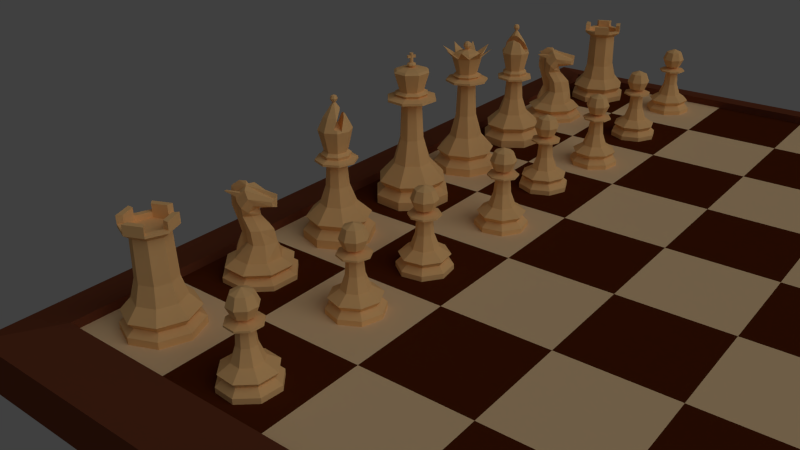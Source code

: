 # Source: chess-scene.blend  (saved by Blender 2.76.0; exported with 4.5.12 LTS)
import bpy
from mathutils import Matrix  # noqa: F401  (used for matrix-valued properties, if any)

bpy.ops.wm.read_factory_settings(use_empty=True)
scene = bpy.context.scene
scene.name = 'Scene'

# ---- collections
col_collection_1 = bpy.data.collections.new('Collection 1'); scene.collection.children.link(col_collection_1)

# ---- materials (node trees are filled in below, after node groups)
mat_white_chess_pieces = bpy.data.materials.new('White chess pieces')
mat_white_chess_pieces.alpha_threshold = 0.0
mat_white_chess_pieces.use_transparent_shadow = False
mat_white_chess_pieces.diffuse_color = (1.0, 0.6012, 0.2525, 1.0)
mat_white_chess_pieces.roughness = 0.5
mat_beige_square = bpy.data.materials.new('Beige square')
mat_beige_square.alpha_threshold = 0.0
mat_beige_square.use_transparent_shadow = False
mat_beige_square.diffuse_color = (0.956, 0.6724, 0.3763, 1.0)
mat_beige_square.roughness = 0.5
mat_beige_square.specular_intensity = 0.2
mat_beige_square.line_color = (0.0, 0.0, 0.0, 1.0)
mat_seal_brown_square = bpy.data.materials.new('Seal brown square')
mat_seal_brown_square.alpha_threshold = 0.0
mat_seal_brown_square.use_transparent_shadow = False
mat_seal_brown_square.preview_render_type = 'CUBE'
mat_seal_brown_square.diffuse_color = (0.0999, 0.01938, 0.003347, 1.0)
mat_seal_brown_square.roughness = 0.5
mat_seal_brown_square.specular_intensity = 0.0
mat_brazilian_rosewood = bpy.data.materials.new('Brazilian rosewood')
mat_brazilian_rosewood.alpha_threshold = 0.0
mat_brazilian_rosewood.use_transparent_shadow = False
mat_brazilian_rosewood.diffuse_color = (0.1789, 0.05019, 0.02325, 1.0)
mat_brazilian_rosewood.roughness = 0.5
mat_brazilian_rosewood.specular_intensity = 0.0

# ---- material node trees

# ---- world
world_world = bpy.data.worlds.new('World'); scene.world = world_world
world_world.color = (0.05088, 0.05088, 0.05088)
world_world.use_sun_shadow = False
world_world.sun_shadow_jitter_overblur = 0.0
world_world.cycles.sampling_method = 'MANUAL'
world_world.cycles.sample_map_resolution = 256

# ---- cameras
cam_camera = bpy.data.cameras.new('Camera')
cam_camera.clip_end = 100.0
cam_camera.lens = 35.0
cam_camera.sensor_width = 32.0
cam_camera.sensor_height = 18.0
cam_camera.ortho_scale = 7.314
cam_camera.dof.focus_distance = 0.0
cam_camera.dof.aperture_fstop = 128.0

# ---- lights
light_sun = bpy.data.lights.new('Sun', 'SUN')
light_sun.transmission_factor = 0.0
light_sun.angle = 1.081
light_sun.energy = 0.5
light_sun.shadow_buffer_clip_start = 0.5
light_sun.shadow_soft_size = 0.6
light_sun.shadow_cascade_max_distance = 1000.0
light_sun.cycles.use_multiple_importance_sampling = False
light_hemi = bpy.data.lights.new('Hemi', 'SUN')
light_hemi.transmission_factor = 0.0
light_hemi.angle = 1.081
light_hemi.energy = 0.05
light_hemi.shadow_buffer_clip_start = 0.5
light_hemi.shadow_soft_size = 0.6
light_hemi.shadow_cascade_max_distance = 1000.0
light_hemi.cycles.use_multiple_importance_sampling = False

# ---- meshes
me_rook = bpy.data.meshes.new('Rook')
me_rook.from_pydata([(0.0, 1.5, 0.0), (-4.161e-08, 0.9791, 1.234), (1.061, 1.061, 0.0), (0.6923, 0.6923, 1.234), (1.5, -6.557e-08, 0.0), (0.9791, -4.492e-08, 1.234), (1.061, -1.061, 0.0), (0.6923, -0.6923, 1.234), (-1.311e-07, -1.5, 0.0), (-1.272e-07, -0.9791, 1.234), (-1.061, -1.061, 0.0), (-0.6923, -0.6923, 1.234), (-1.5, 1.789e-08, 0.0), (-0.9791, 9.55e-09, 1.234), (-1.061, 1.061, 0.0), (-0.6923, 0.6923, 1.234), (0.0, 1.5, 0.2811), (-1.767e-08, 1.197, 0.4869), (-4.852e-09, 1.412, 0.7591), (0.9983, 0.9983, 0.7591), (0.8462, 0.8462, 0.4869), (1.061, 1.061, 0.2811), (1.412, -6.245e-08, 0.7591), (1.197, -5.305e-08, 0.4869), (1.5, -6.557e-08, 0.2811), (0.9983, -0.9983, 0.7591), (0.8462, -0.8462, 0.4869), (1.061, -1.061, 0.2811), (-1.283e-07, -1.412, 0.7591), (-1.223e-07, -1.197, 0.4869), (-1.311e-07, -1.5, 0.2811), (-0.9983, -0.9983, 0.7591), (-0.8462, -0.8462, 0.4869), (-1.061, -1.061, 0.2811), (-1.412, 1.61e-08, 0.7591), (-1.197, 1.353e-08, 0.4869), (-1.5, 1.789e-08, 0.2811), (-0.9983, 0.9983, 0.7591), (-0.8462, 0.8462, 0.4869), (-1.061, 1.061, 0.2811), (-4.725e-08, 0.7192, 3.639), (0.5086, 0.5086, 3.639), (0.7192, -3.365e-08, 3.639), (0.5086, -0.5086, 3.639), (-1.101e-07, -0.7192, 3.639), (-0.5086, -0.5086, 3.639), (-0.7192, 6.366e-09, 3.639), (-0.5086, 0.5086, 3.639), (-3.896e-08, 1.02, 3.865), (0.7216, 0.7216, 3.865), (1.02, -4.774e-08, 3.865), (0.7216, -0.7216, 3.865), (-1.282e-07, -1.02, 3.865), (-0.7216, -0.7216, 3.865), (-1.02, 9.033e-09, 3.865), (-0.7216, 0.7216, 3.865), (-3.148e-08, 0.7887, 3.969), (0.5577, 0.5577, 3.969), (0.7887, -4.4e-08, 3.969), (0.5577, -0.5577, 3.969), (-1.132e-07, -0.7887, 3.969), (-0.5577, -0.5577, 3.969), (-0.7887, 9.033e-09, 3.969), (-0.5577, 0.5577, 3.969), (0.7216, 0.7216, 3.969), (-3.896e-08, 1.02, 3.969), (1.02, -4.774e-08, 3.969), (0.7216, -0.7216, 3.969), (-1.282e-07, -1.02, 3.969), (-0.7216, -0.7216, 3.969), (-1.02, 9.033e-09, 3.969), (-0.7216, 0.7216, 3.969), (1.02, -4.774e-08, 4.279), (0.7216, 0.7216, 4.279), (-1.282e-07, -1.02, 4.279), (0.7216, -0.7216, 4.279), (-1.02, 9.033e-09, 4.279), (-0.7216, -0.7216, 4.279), (-3.896e-08, 1.02, 4.279), (-0.7216, 0.7216, 4.279), (0.7887, -4.4e-08, 4.279), (0.5577, 0.5577, 4.279), (-1.132e-07, -0.7887, 4.279), (0.5577, -0.5577, 4.279), (-0.7887, 9.033e-09, 4.279), (-0.5577, -0.5577, 4.279), (-3.148e-08, 0.7887, 4.279), (-0.5577, 0.5577, 4.279), (0.5577, 0.5577, 3.757), (-3.148e-08, 0.7887, 3.757), (0.7887, -4.4e-08, 3.757), (0.5577, -0.5577, 3.757), (-1.132e-07, -0.7887, 3.757), (-0.5577, -0.5577, 3.757), (-0.7887, 9.033e-09, 3.757), (-0.5577, 0.5577, 3.757), (0.5447, 0.5447, 1.962), (0.7703, -3.535e-08, 1.962), (-1.098e-07, -0.7703, 1.962), (-0.5447, -0.5447, 1.962), (-0.5447, 0.5447, 1.962), (-4.244e-08, 0.7703, 1.962), (0.5447, -0.5447, 1.962), (-0.7703, 7.5e-09, 1.962)], [], [(18, 1, 3, 19), (19, 3, 5, 22), (22, 5, 7, 25), (25, 7, 9, 28), (28, 9, 11, 31), (31, 11, 13, 34), (37, 15, 1, 18), (34, 13, 15, 37), (0, 2, 4, 6, 8, 10, 12, 14), (12, 36, 39, 14), (36, 35, 38, 39), (35, 34, 37, 38), (14, 39, 16, 0), (39, 38, 17, 16), (38, 37, 18, 17), (10, 33, 36, 12), (33, 32, 35, 36), (32, 31, 34, 35), (8, 30, 33, 10), (30, 29, 32, 33), (29, 28, 31, 32), (6, 27, 30, 8), (27, 26, 29, 30), (26, 25, 28, 29), (4, 24, 27, 6), (24, 23, 26, 27), (23, 22, 25, 26), (2, 21, 24, 4), (21, 20, 23, 24), (20, 19, 22, 23), (0, 16, 21, 2), (16, 17, 20, 21), (17, 18, 19, 20), (97, 96, 41, 42), (99, 98, 44, 45), (101, 100, 47, 40), (96, 101, 40, 41), (102, 97, 42, 43), (103, 99, 45, 46), (98, 102, 43, 44), (100, 103, 46, 47), (47, 46, 54, 55), (45, 44, 52, 53), (43, 42, 50, 51), (41, 40, 48, 49), (40, 47, 55, 48), (46, 45, 53, 54), (44, 43, 51, 52), (42, 41, 49, 50), (54, 53, 69, 70), (52, 51, 67, 68), (50, 49, 64, 66), (55, 54, 70, 71), (53, 52, 68, 69), (51, 50, 66, 67), (49, 48, 65, 64), (48, 55, 71, 65), (61, 60, 92, 93), (56, 57, 64, 65), (68, 67, 75, 74), (58, 59, 67, 66), (64, 57, 81, 73), (60, 61, 69, 68), (57, 58, 80, 81), (62, 63, 71, 70), (56, 65, 78, 86), (81, 80, 72, 73), (83, 82, 74, 75), (85, 84, 76, 77), (87, 86, 78, 79), (58, 66, 72, 80), (59, 60, 82, 83), (67, 59, 83, 75), (70, 69, 77, 76), (60, 68, 74, 82), (61, 62, 84, 85), (69, 61, 85, 77), (65, 71, 79, 78), (62, 70, 76, 84), (63, 56, 86, 87), (66, 64, 73, 72), (71, 63, 87, 79), (88, 89, 95, 94, 93, 92, 91, 90), (59, 58, 90, 91), (57, 56, 89, 88), (56, 63, 95, 89), (62, 61, 93, 94), (60, 59, 91, 92), (58, 57, 88, 90), (63, 62, 94, 95), (15, 13, 103, 100), (9, 7, 102, 98), (13, 11, 99, 103), (7, 5, 97, 102), (3, 1, 101, 96), (1, 15, 100, 101), (11, 9, 98, 99), (5, 3, 96, 97)])
me_rook.materials.append(mat_white_chess_pieces)
me_rook.use_remesh_preserve_volume = False
me_rook.use_remesh_preserve_attributes = False
me_rook.use_mirror_vertex_groups = False
me_rook.update()
me_knight = bpy.data.meshes.new('Knight')
me_knight.from_pydata([(0.03667, -0.2317, 3.427), (0.3525, -0.3625, 3.427), (0.5758, -0.2317, 3.427), (1.061, -1.061, 0.0), (0.692, -0.6631, 1.183), (-1.311e-07, -1.5, 0.0), (0.02897, -0.9377, 1.183), (-1.061, -1.061, 0.0), (-0.6341, -0.6631, 1.183), (0.2641, -0.3795, 2.747), (0.006666, -0.5197, 2.747), (-0.3318, -0.3795, 2.747), (-0.4821, -0.3986, 1.999), (0.9759, -0.9759, 0.8336), (0.8197, -0.8197, 0.5288), (1.061, -1.061, 0.2811), (-1.281e-07, -1.38, 0.8336), (-1.217e-07, -1.159, 0.5288), (-1.311e-07, -1.5, 0.2811), (-0.9759, -0.9759, 0.8336), (-0.8197, -0.8197, 0.5288), (-1.061, -1.061, 0.2811), (-0.0835, -0.5637, 1.999), (0.2318, -0.3986, 1.999), (0.06939, -0.413, 3.713), (0.2767, -0.5427, 3.988), (0.5117, -0.413, 4.264), (-0.1366, -0.3868, 4.107), (-0.007668, -0.4921, 4.512), (0.1574, -0.3868, 4.917), (-0.8074, -0.1698, 4.068), (-0.7966, -0.1778, 4.309), (-0.8837, -0.08689, 4.426), (0.6725, -0.08747, 4.353), (0.9085, -0.1404, 1.183), (0.6714, -0.04907, 3.427), (0.3373, -0.08443, 1.999), (0.3746, -0.08039, 2.747), (0.2514, -0.08192, 5.002), (0.3586, -0.4008, 4.742), (0.9257, -0.3599, 4.772), (0.9257, -0.3272, 4.772), (0.408, -0.2899, 4.745), (1.007, -0.3778, 4.721), (1.007, -0.3093, 4.721), (0.5339, -0.4089, 4.526), (0.6294, -0.2122, 4.565), (-0.219, 2.674e-09, 3.427), (0.03667, 0.2317, 3.427), (0.3525, 0.3625, 3.427), (0.5758, 0.2317, 3.427), (1.5, 0.0, 0.0), (0.9667, 2.81e-10, 1.183), (1.061, 1.061, 0.0), (0.692, 0.6631, 1.183), (-1.311e-07, 1.5, 0.0), (0.02897, 0.9377, 1.183), (-1.061, 1.061, 0.0), (-0.6341, 0.6631, 1.183), (-1.5, 0.0, 0.0), (-0.9087, 2.81e-10, 1.183), (0.2641, 0.3795, 2.747), (0.006666, 0.5197, 2.747), (-0.3318, 0.3795, 2.747), (-0.7044, -8.692e-10, 2.747), (-0.8194, -8.692e-10, 1.999), (-0.4821, 0.3986, 1.999), (1.38, 0.0, 0.8336), (1.159, 0.0, 0.5288), (1.5, 0.0, 0.2811), (0.9759, 0.9759, 0.8336), (0.8197, 0.8197, 0.5288), (1.061, 1.061, 0.2811), (-1.281e-07, 1.38, 0.8336), (-1.217e-07, 1.159, 0.5288), (-1.311e-07, 1.5, 0.2811), (-0.9759, 0.9759, 0.8336), (-0.8197, 0.8197, 0.5288), (-1.061, 1.061, 0.2811), (-1.38, 0.0, 0.8336), (-1.159, 0.0, 0.5288), (-1.5, 0.0, 0.2811), (-0.0835, 0.5637, 1.999), (0.2318, 0.3986, 1.999), (-0.1654, 2.718e-09, 3.599), (0.06939, 0.413, 3.713), (0.2767, 0.5427, 3.988), (0.5117, 0.413, 4.264), (-0.1207, 6.703e-09, 3.793), (-0.1366, 0.3868, 4.107), (-0.007668, 0.4921, 4.512), (0.1574, 0.3868, 4.917), (0.1667, 2.81e-10, 5.025), (-0.8971, 2.81e-10, 3.98), (-0.8074, 0.1698, 4.068), (-0.7966, 0.1778, 4.309), (-0.8837, 0.08689, 4.426), (-0.9486, 2.81e-10, 4.683), (0.271, 2.81e-10, 5.204), (0.5629, 2.81e-10, 5.18), (0.9036, 2.81e-10, 4.834), (0.9484, 2.81e-10, 4.516), (0.9715, 2.81e-10, 3.786), (0.7809, 2.81e-10, 2.984), (0.6539, 2.81e-10, 2.334), (0.8328, 2.81e-10, 1.79), (0.9369, 2.81e-10, 1.445), (0.6725, 0.08747, 4.353), (0.9085, 0.1404, 1.183), (0.6714, 0.04907, 3.427), (0.3373, 0.08443, 1.999), (0.3746, 0.08039, 2.747), (0.2514, 0.08192, 5.002), (0.3586, 0.4008, 4.742), (0.9257, 0.3599, 4.772), (0.9257, 0.3272, 4.772), (0.408, 0.2899, 4.745), (1.007, 0.3778, 4.721), (1.007, 0.3093, 4.721), (0.5339, 0.4089, 4.526), (0.6294, 0.2122, 4.565)], [], [(65, 60, 8), (12, 65, 8), (115, 116, 118), (26, 25, 1), (13, 4, 6, 16), (16, 6, 8, 19), (19, 8, 60, 79), (84, 47, 24), (23, 4, 36), (25, 24, 1), (11, 10, 1, 0), (88, 84, 24), (8, 6, 22, 12), (7, 21, 81, 59), (21, 20, 80, 81), (20, 19, 79, 80), (5, 18, 21, 7), (18, 17, 20, 21), (17, 16, 19, 20), (3, 15, 18, 5), (15, 14, 17, 18), (14, 13, 16, 17), (69, 68, 14, 15), (52, 34, 67), (2, 1, 9), (4, 22, 6), (24, 27, 88), (12, 22, 10, 11), (27, 28, 30), (30, 93, 88), (10, 9, 1), (92, 97, 38), (29, 32, 28), (88, 27, 30), (31, 30, 28), (97, 32, 38), (38, 32, 29), (9, 22, 23), (13, 14, 68, 67), (37, 35, 9), (9, 10, 22), (35, 2, 9), (92, 38, 98), (98, 38, 99), (100, 99, 38), (33, 100, 38), (100, 33, 101), (102, 101, 33), (35, 102, 33), (102, 35, 37), (102, 37, 103), (104, 103, 37), (36, 104, 37), (104, 36, 34), (104, 34, 105), (106, 105, 34), (106, 34, 52), (39, 40, 41, 42), (43, 40, 39), (43, 44, 41, 40), (44, 42, 41), (42, 38, 39), (46, 44, 43, 45), (42, 44, 46), (45, 43, 39), (70, 54, 108, 67), (70, 73, 56, 54), (73, 76, 58, 56), (76, 79, 60, 58), (85, 47, 84), (85, 90, 86), (63, 48, 49, 62), (84, 88, 85), (58, 66, 82, 56), (57, 59, 81, 78), (78, 81, 80, 77), (77, 80, 79, 76), (55, 57, 78, 75), (75, 78, 77, 74), (74, 77, 76, 73), (53, 55, 75, 72), (72, 75, 74, 71), (71, 74, 73, 70), (69, 15, 3, 51), (4, 13, 67, 34), (67, 68, 71, 70), (61, 50, 109), (111, 61, 109), (89, 85, 88), (66, 63, 62, 82), (90, 85, 89), (88, 94, 89), (48, 85, 49), (92, 112, 97), (91, 90, 96), (94, 88, 93), (95, 90, 94), (97, 112, 96), (112, 91, 96), (29, 39, 38), (110, 61, 111), (69, 72, 71, 68), (72, 69, 51, 53), (83, 61, 110), (54, 83, 110), (108, 52, 67), (108, 54, 110), (92, 98, 112), (98, 99, 112), (100, 112, 99), (107, 112, 100), (100, 101, 107), (102, 107, 101), (109, 107, 102), (102, 111, 109), (102, 103, 111), (104, 111, 103), (110, 111, 104), (104, 108, 110), (104, 105, 108), (106, 108, 105), (106, 52, 108), (113, 116, 115, 114), (114, 117, 113), (117, 114, 115, 118), (116, 120, 118), (119, 113, 117), (120, 119, 117, 118), (120, 116, 112), (112, 107, 120), (51, 3, 59), (51, 59, 53), (59, 57, 53), (55, 53, 57), (59, 3, 7), (5, 7, 3), (22, 4, 23), (34, 36, 4), (23, 36, 9), (9, 36, 37), (1, 2, 26), (25, 26, 28), (29, 28, 26), (2, 35, 26), (33, 26, 35), (45, 39, 29), (29, 26, 45), (42, 46, 38), (33, 38, 46), (33, 46, 45, 26), (32, 31, 28), (25, 28, 24), (28, 27, 24), (24, 0, 1), (24, 47, 0), (0, 47, 11), (47, 64, 11), (11, 64, 65), (12, 11, 65), (97, 93, 32), (32, 93, 31), (93, 30, 31), (97, 96, 93), (96, 95, 93), (93, 95, 94), (96, 90, 95), (90, 89, 94), (47, 85, 48), (48, 63, 47), (47, 63, 64), (65, 64, 63), (66, 65, 63), (107, 109, 87), (87, 109, 50), (50, 49, 87), (50, 61, 49), (83, 82, 61), (83, 54, 82), (82, 54, 56), (82, 62, 61), (49, 61, 62), (87, 49, 86), (85, 86, 49), (91, 87, 90), (87, 86, 90), (120, 107, 87, 119), (119, 91, 113), (87, 91, 119), (91, 112, 113), (113, 112, 116), (66, 58, 65), (65, 58, 60)])
me_knight.materials.append(mat_white_chess_pieces)
me_knight.use_remesh_preserve_volume = False
me_knight.use_remesh_preserve_attributes = False
me_knight.use_mirror_vertex_groups = False
me_knight.update()
me_pawn = bpy.data.meshes.new('Pawn')
me_pawn.from_pydata([(-0.5251, 9.313e-10, 4.408), (-0.7408, 9.313e-10, 3.887), (-0.5251, 9.313e-10, 3.367), (-0.3726, 0.3682, 4.408), (-0.5251, 0.5207, 3.887), (-0.3726, 0.3682, 3.367), (-0.004487, 0.5207, 4.408), (-0.004487, 0.7363, 3.887), (-0.004487, 0.5207, 3.367), (0.3637, 0.3682, 4.408), (0.5162, 0.5207, 3.887), (0.3637, 0.3682, 3.367), (0.5162, 2.45e-08, 4.408), (0.7318, 2.56e-09, 3.887), (0.5162, 2.45e-08, 3.367), (0.3637, -0.3682, 4.408), (0.5162, -0.5207, 3.887), (0.3637, -0.3682, 3.367), (-0.004487, -0.5207, 4.408), (-0.004487, -0.7363, 3.887), (-0.004487, -0.5207, 3.367), (-0.004487, -4.459e-08, 4.623), (-0.3726, -0.3682, 4.408), (-0.5251, -0.5207, 3.887), (-0.3726, -0.3682, 3.367), (0.0, 1.5, 0.0), (-4.382e-08, 0.7648, 1.26), (1.061, 1.061, 0.0), (0.5408, 0.5408, 1.26), (1.5, -6.557e-08, 0.0), (0.7648, -3.343e-08, 1.26), (1.061, -1.061, 0.0), (0.5408, -0.5408, 1.26), (-1.311e-07, -1.5, 0.0), (-1.107e-07, -0.7648, 1.26), (-1.061, -1.061, 0.0), (-0.5408, -0.5408, 1.26), (-1.5, 1.789e-08, 0.0), (-0.7648, 9.12e-09, 1.26), (-1.061, 1.061, 0.0), (-0.5408, 0.5408, 1.26), (0.0, 1.5, 0.2811), (-2.031e-08, 1.159, 0.5931), (-7.889e-09, 1.368, 0.8617), (0.9671, 0.9671, 0.8617), (0.8197, 0.8197, 0.5931), (1.061, 1.061, 0.2811), (1.368, -5.978e-08, 0.8617), (1.159, -5.067e-08, 0.5931), (1.5, -6.557e-08, 0.2811), (0.9671, -0.9671, 0.8617), (0.8197, -0.8197, 0.5931), (1.061, -1.061, 0.2811), (-1.275e-07, -1.368, 0.8617), (-1.217e-07, -1.159, 0.5931), (-1.311e-07, -1.5, 0.2811), (-0.9671, -0.9671, 0.8617), (-0.8197, -0.8197, 0.5931), (-1.061, -1.061, 0.2811), (-1.368, 1.631e-08, 0.8617), (-1.159, 1.382e-08, 0.5931), (-1.5, 1.789e-08, 0.2811), (-0.9671, 0.9671, 0.8617), (-0.8197, 0.8197, 0.5931), (-1.061, 1.061, 0.2811), (-5.548e-08, 0.2001, 3.231), (0.1415, 0.1415, 3.231), (0.2001, -8.745e-09, 3.231), (0.1415, -0.1415, 3.231), (-7.297e-08, -0.2001, 3.231), (-0.1415, -0.1415, 3.231), (-0.2001, 2.386e-09, 3.231), (-0.1415, 0.1415, 3.231), (0.4174, -2.501e-08, 2.859), (0.2951, -0.2951, 2.859), (-0.2951, -0.2951, 2.859), (-0.4174, -1.792e-09, 2.859), (-8.397e-08, -0.4174, 2.859), (-0.2951, 0.2951, 2.859), (0.2951, 0.2951, 2.859), (-4.748e-08, 0.4174, 2.859), (0.3444, -0.3444, 2.014), (-0.4871, 3.983e-10, 2.014), (-8.92e-08, -0.4871, 2.014), (-0.3444, 0.3444, 2.014), (-4.662e-08, 0.4871, 2.014), (0.4871, -2.67e-08, 2.014), (-0.3444, -0.3444, 2.014), (0.3444, 0.3444, 2.014), (0.8764, -3.218e-08, 3.096), (0.8816, -3.493e-08, 3.005), (0.6234, -0.6234, 3.005), (0.6197, -0.6197, 3.096), (-0.6197, -0.6197, 3.096), (-0.6234, -0.6234, 3.005), (-0.8816, 1.412e-08, 3.005), (-0.8764, 1.658e-08, 3.096), (-1.235e-07, -0.8816, 3.005), (-1.245e-07, -0.8764, 3.096), (-0.6234, 0.6234, 3.005), (-0.6197, 0.6197, 3.096), (0.6197, 0.6197, 3.096), (0.6234, 0.6234, 3.005), (-4.641e-08, 0.8816, 3.005), (-4.785e-08, 0.8764, 3.096)], [], [(2, 1, 4, 5), (1, 0, 3, 4), (5, 4, 7, 8), (4, 3, 6, 7), (8, 7, 10, 11), (7, 6, 9, 10), (11, 10, 13, 14), (10, 9, 12, 13), (14, 13, 16, 17), (13, 12, 15, 16), (16, 15, 18, 19), (17, 16, 19, 20), (19, 18, 22, 23), (20, 19, 23, 24), (0, 21, 3), (8, 65, 72, 5), (3, 21, 6), (11, 66, 65, 8), (6, 21, 9), (14, 67, 66, 11), (9, 21, 12), (17, 68, 67, 14), (12, 21, 15), (20, 69, 68, 17), (15, 21, 18), (24, 70, 69, 20), (2, 71, 70, 24), (18, 21, 22), (5, 72, 71, 2), (23, 22, 0, 1), (24, 23, 1, 2), (22, 21, 0), (43, 26, 28, 44), (44, 28, 30, 47), (47, 30, 32, 50), (50, 32, 34, 53), (53, 34, 36, 56), (56, 36, 38, 59), (62, 40, 26, 43), (59, 38, 40, 62), (25, 27, 29, 31, 33, 35, 37, 39), (37, 61, 64, 39), (61, 60, 63, 64), (60, 59, 62, 63), (39, 64, 41, 25), (64, 63, 42, 41), (63, 62, 43, 42), (35, 58, 61, 37), (58, 57, 60, 61), (57, 56, 59, 60), (33, 55, 58, 35), (55, 54, 57, 58), (54, 53, 56, 57), (31, 52, 55, 33), (52, 51, 54, 55), (51, 50, 53, 54), (29, 49, 52, 31), (49, 48, 51, 52), (48, 47, 50, 51), (27, 46, 49, 29), (46, 45, 48, 49), (45, 44, 47, 48), (25, 41, 46, 27), (41, 42, 45, 46), (42, 43, 44, 45), (73, 79, 102, 90), (75, 77, 97, 94), (77, 74, 91, 97), (78, 76, 95, 99), (74, 73, 90, 91), (76, 75, 94, 95), (80, 78, 99, 103), (88, 85, 80, 79), (101, 104, 65, 66), (85, 84, 78, 80), (79, 80, 103, 102), (87, 83, 77, 75), (93, 98, 69, 70), (86, 88, 79, 73), (89, 101, 66, 67), (84, 82, 76, 78), (104, 100, 72, 65), (83, 81, 74, 77), (96, 93, 70, 71), (82, 87, 75, 76), (100, 96, 71, 72), (81, 86, 73, 74), (98, 92, 68, 69), (32, 30, 86, 81), (38, 36, 87, 82), (34, 32, 81, 83), (40, 38, 82, 84), (30, 28, 88, 86), (36, 34, 83, 87), (26, 40, 84, 85), (28, 26, 85, 88), (104, 101, 102, 103), (100, 104, 103, 99), (98, 93, 94, 97), (101, 89, 90, 102), (96, 100, 99, 95), (92, 98, 97, 91), (93, 96, 95, 94), (89, 92, 91, 90), (92, 89, 67, 68)])
me_pawn.materials.append(mat_white_chess_pieces)
me_pawn.use_remesh_preserve_volume = False
me_pawn.use_remesh_preserve_attributes = False
me_pawn.use_mirror_vertex_groups = False
me_pawn.update()
me_bishop = bpy.data.meshes.new('Bishop')
me_bishop.from_pydata([(0.4458, 0.4441, 3.62), (0.0008658, 0.6284, 3.62), (-2.902e-08, 0.4849, 3.734), (0.3429, 0.3429, 3.734), (0.6301, -0.0008659, 3.62), (0.4849, -2.068e-08, 3.734), (0.4192, 0.4165, 3.498), (0.001347, 0.5896, 3.498), (-0.4441, 0.4441, 3.62), (-0.3429, 0.3429, 3.734), (1.662e-05, 0.7014, 4.639), (0.496, 0.4959, 4.639), (0.4458, -0.4458, 3.62), (0.3429, -0.3429, 3.734), (0.5923, -0.001347, 3.498), (0.7014, -1.669e-05, 4.639), (0.6197, 0.6197, 3.407), (-4.785e-08, 0.8764, 3.407), (-0.4165, 0.4165, 3.498), (-0.6284, -0.0008659, 3.62), (-0.4849, 6.297e-09, 3.734), (-0.4959, 0.4959, 4.639), (-2.696e-08, 0.4476, 5.161), (0.3165, 0.3165, 5.161), (1.312e-05, 0.6479, 4.749), (0.1165, 0.5837, 4.782), (3.986e-06, 0.5087, 5.035), (0.0008658, -0.6301, 3.62), (-7.141e-08, -0.4849, 3.734), (0.4192, -0.4192, 3.498), (0.4954, -0.4954, 4.639), (0.8764, -3.218e-08, 3.407), (0.4476, -2.374e-08, 5.161), (0.6234, 0.6234, 3.317), (-4.641e-08, 0.8816, 3.317), (-0.6197, 0.6197, 3.407), (-0.5896, -0.001347, 3.498), (-0.4441, -0.4458, 3.62), (-0.3429, -0.3429, 3.734), (-0.7014, -1.665e-05, 4.639), (-0.3165, 0.3165, 5.161), (-0.3161, 0.3166, 5.161), (-0.1848, 0.5968, 4.697), (-0.05783, 0.4236, 5.161), (-7.217e-09, 0.04504, 5.732), (0.03185, 0.03185, 5.732), (0.001347, -0.5923, 3.498), (1.656e-05, -0.7014, 4.639), (0.6197, -0.6197, 3.407), (0.8816, -3.493e-08, 3.317), (0.04504, -1.692e-08, 5.732), (-0.6234, 0.6234, 3.317), (0.2951, 0.2951, 3.17), (-4.748e-08, 0.4174, 3.17), (-0.8764, 1.658e-08, 3.407), (-0.4165, -0.4192, 3.498), (-0.4959, -0.496, 4.639), (-0.4476, 1.162e-09, 5.161), (-0.3162, 0.3162, 5.162), (-0.1819, 0.1819, 5.431), (-0.03185, 0.03185, 5.732), (1.604e-08, 0.108, 5.759), (0.0764, 0.0764, 5.759), (-1.245e-07, -0.8764, 3.407), (0.6234, -0.6234, 3.317), (0.3156, -0.3156, 5.16), (0.1035, -0.5749, 4.81), (0.1165, -0.5833, 4.782), (0.08028, -0.6033, 4.772), (0.4174, -2.501e-08, 3.17), (0.108, -2.217e-08, 5.759), (-0.8816, 1.412e-08, 3.317), (-0.2951, 0.2951, 3.17), (0.3444, 0.3444, 2.259), (-4.662e-08, 0.4871, 2.259), (-0.6197, -0.6197, 3.407), (-0.3165, -0.3165, 5.161), (-0.3537, -2.469e-09, 5.294), (-0.2116, -7.971e-09, 5.496), (-0.04504, -1.442e-08, 5.732), (-0.0764, 0.0764, 5.759), (1.224e-08, 0.1528, 5.867), (0.108, 0.108, 5.867), (-0.3161, -0.3166, 5.161), (1.306e-05, -0.648, 4.749), (-0.1848, -0.5968, 4.697), (-1.235e-07, -0.8816, 3.317), (0.2951, -0.2951, 3.17), (-6.608e-08, -0.4476, 5.161), (3.942e-06, -0.5087, 5.035), (0.4871, -2.67e-08, 2.259), (0.02923, -0.02923, 5.732), (0.0764, -0.0764, 5.759), (-0.6234, -0.6234, 3.317), (-0.4174, -1.792e-09, 3.17), (-0.3444, 0.3444, 2.259), (0.5408, 0.5408, 1.505), (-4.382e-08, 0.7648, 1.505), (-0.3162, -0.3162, 5.162), (-0.1819, -0.1819, 5.431), (-0.03185, -0.03185, 5.732), (-0.108, -2.023e-08, 5.759), (-0.108, 0.108, 5.867), (1.604e-08, 0.108, 5.975), (0.0764, 0.0764, 5.975), (0.1528, -1.837e-08, 5.867), (-8.397e-08, -0.4174, 3.17), (0.3444, -0.3444, 2.259), (-0.05783, -0.4236, 5.161), (0.7648, -3.343e-08, 1.505), (0.108, -0.108, 5.867), (-0.2951, -0.2951, 3.17), (-0.4871, 3.983e-10, 2.259), (-0.5408, 0.5408, 1.505), (-7.889e-09, 1.368, 0.9478), (0.9671, 0.9671, 0.9478), (-1.115e-08, -0.04504, 5.732), (-0.0764, -0.0764, 5.759), (-0.1528, -2.023e-08, 5.867), (-0.0764, 0.0764, 5.975), (7.397e-10, -2.023e-08, 6.02), (0.108, -2.217e-08, 5.975), (-8.92e-08, -0.4871, 2.259), (0.5408, -0.5408, 1.505), (1.368, -5.978e-08, 0.9478), (1.224e-08, -0.108, 5.759), (0.0764, -0.0764, 5.975), (1.224e-08, -0.1528, 5.867), (-0.3444, -0.3444, 2.259), (-0.7648, 9.12e-09, 1.505), (-0.9671, 0.9671, 0.9478), (-2.031e-08, 1.159, 0.6792), (0.8197, 0.8197, 0.6792), (-0.108, -0.108, 5.867), (-0.108, -2.023e-08, 5.975), (-1.107e-07, -0.7648, 1.505), (0.9671, -0.9671, 0.9478), (1.159, -5.067e-08, 0.6792), (1.224e-08, -0.108, 5.975), (-0.5408, -0.5408, 1.505), (-1.368, 1.631e-08, 0.9478), (-0.8197, 0.8197, 0.6792), (0.0, 1.5, 0.3672), (1.061, 1.061, 0.3672), (-0.0764, -0.0764, 5.975), (-1.275e-07, -1.368, 0.9478), (0.8197, -0.8197, 0.6792), (1.5, -6.557e-08, 0.3672), (-0.9671, -0.9671, 0.9478), (-1.159, 1.382e-08, 0.6792), (-1.061, 1.061, 0.3672), (0.0, 1.5, 0.0), (1.061, 1.061, 0.0), (-1.217e-07, -1.159, 0.6792), (1.061, -1.061, 0.3672), (1.5, -6.557e-08, 0.0), (-0.8197, -0.8197, 0.6792), (-1.5, 1.789e-08, 0.3672), (-1.061, 1.061, 0.0), (1.061, -1.061, 0.0), (-1.311e-07, -1.5, 0.0), (-1.061, -1.061, 0.0), (-1.5, 1.789e-08, 0.0), (-1.311e-07, -1.5, 0.3672), (-1.061, -1.061, 0.3672)], [], [(0, 1, 2, 3), (4, 0, 3, 5), (6, 7, 1, 0), (1, 8, 9, 2), (2, 10, 11, 3), (12, 4, 5, 13), (14, 6, 0, 4), (3, 11, 15, 5), (16, 17, 7, 6), (7, 18, 8, 1), (8, 19, 20, 9), (9, 21, 10, 2), (22, 23, 11, 10, 24, 25, 26), (27, 12, 13, 28), (29, 14, 4, 12), (13, 5, 15, 30), (31, 16, 6, 14), (23, 32, 15, 11), (17, 16, 33, 34), (17, 35, 18, 7), (18, 36, 19, 8), (19, 37, 38, 20), (20, 39, 21, 9), (40, 41, 42, 24, 10, 21), (43, 22, 26), (23, 22, 44, 45), (37, 27, 28, 38), (46, 29, 12, 27), (28, 13, 30, 47), (48, 31, 14, 29), (16, 31, 49, 33), (32, 23, 45, 50), (35, 17, 34, 51), (52, 53, 34, 33), (35, 54, 36, 18), (36, 55, 37, 19), (38, 56, 39, 20), (57, 40, 21, 39), (41, 40, 58), (22, 43, 59, 60, 44), (44, 61, 62, 45), (55, 46, 27, 37), (28, 47, 56, 38), (63, 48, 29, 46), (31, 48, 64, 49), (65, 66, 67, 68, 47, 30), (69, 52, 33, 49), (32, 50, 91, 65), (50, 45, 62, 70), (65, 30, 15, 32), (54, 35, 51, 71), (53, 72, 51, 34), (73, 74, 53, 52), (54, 75, 55, 36), (76, 57, 39, 56), (40, 57, 77, 58), (78, 79, 60, 59), (60, 80, 61, 44), (61, 81, 82, 62), (75, 63, 46, 55), (83, 76, 56, 47, 84, 85), (48, 63, 86, 64), (87, 69, 49, 64), (65, 88, 89, 66), (84, 47, 68), (90, 73, 52, 69), (70, 92, 91, 50), (75, 54, 71, 93), (72, 94, 71, 51), (74, 95, 72, 53), (96, 97, 74, 73), (57, 76, 98, 77), (99, 100, 79, 78), (79, 101, 80, 60), (80, 102, 81, 61), (81, 103, 104, 82), (62, 82, 105, 70), (63, 75, 93, 86), (76, 83, 98), (106, 87, 64, 86), (107, 90, 69, 87), (65, 91, 116, 88), (88, 108, 89), (109, 96, 73, 90), (70, 105, 110, 92), (94, 111, 93, 71), (95, 112, 94, 72), (97, 113, 95, 74), (114, 97, 96, 115), (108, 88, 116, 100, 99), (100, 117, 101, 79), (101, 118, 102, 80), (102, 119, 103, 81), (103, 120, 104), (82, 104, 121, 105), (111, 106, 86, 93), (122, 107, 87, 106), (123, 109, 90, 107), (115, 96, 109, 124), (92, 125, 116, 91), (105, 121, 126, 110), (92, 110, 127, 125), (112, 128, 111, 94), (113, 129, 112, 95), (130, 113, 97, 114), (131, 114, 115, 132), (116, 125, 117, 100), (117, 133, 118, 101), (118, 134, 119, 102), (119, 120, 103), (104, 120, 121), (128, 122, 106, 111), (135, 123, 107, 122), (124, 109, 123, 136), (132, 115, 124, 137), (121, 120, 126), (110, 126, 138, 127), (125, 127, 133, 117), (129, 139, 128, 112), (140, 129, 113, 130), (141, 130, 114, 131), (142, 131, 132, 143), (133, 144, 134, 118), (134, 120, 119), (139, 135, 122, 128), (136, 123, 135, 145), (137, 124, 136, 146), (143, 132, 137, 147), (126, 120, 138), (127, 138, 144, 133), (148, 139, 129, 140), (149, 140, 130, 141), (150, 141, 131, 142), (151, 142, 143, 152), (144, 120, 134), (145, 135, 139, 148), (146, 136, 145, 153), (147, 137, 146, 154), (152, 143, 147, 155), (138, 120, 144), (156, 148, 140, 149), (157, 149, 141, 150), (158, 150, 142, 151), (151, 152, 155, 159, 160, 161, 162, 158), (153, 145, 148, 156), (154, 146, 153, 163), (155, 147, 154, 159), (164, 156, 149, 157), (162, 157, 150, 158), (159, 154, 163, 160), (160, 163, 164, 161), (161, 164, 157, 162), (163, 153, 156, 164), (42, 41, 58, 77, 98, 83, 85), (85, 84, 68, 67, 25, 24, 42), (67, 66, 89, 108, 99, 78, 59, 43, 26, 25)])
me_bishop.materials.append(mat_white_chess_pieces)
me_bishop.use_remesh_preserve_volume = False
me_bishop.use_remesh_preserve_attributes = False
me_bishop.use_mirror_vertex_groups = False
me_bishop.update()
me_queen_001 = bpy.data.meshes.new('Queen.001')
me_queen_001.from_pydata([(0.4738, 0.4721, 4.572), (0.0008658, 0.668, 4.572), (-2.902e-08, 0.4849, 4.665), (0.3429, 0.3429, 4.665), (0.6697, -0.0008659, 4.572), (0.4849, -2.068e-08, 4.665), (0.4192, 0.4165, 4.482), (0.001347, 0.5896, 4.482), (-0.4721, 0.4721, 4.572), (-0.3429, 0.3429, 4.665), (0.4738, -0.4738, 4.572), (0.3429, -0.3429, 4.665), (0.5923, -0.001347, 4.482), (0.6957, 0.6957, 4.388), (-1.055e-07, 0.9838, 4.388), (-0.4165, 0.4165, 4.482), (-0.668, -0.0008659, 4.572), (-0.4849, 6.297e-09, 4.665), (0.0008658, -0.6697, 4.572), (-7.141e-08, -0.4849, 4.665), (0.4192, -0.4192, 4.482), (0.9838, 1.748e-08, 4.388), (0.6999, 0.6999, 4.297), (-1.042e-07, 0.9897, 4.297), (-0.6957, 0.6957, 4.388), (-0.5896, -0.001347, 4.482), (-0.4721, -0.4738, 4.572), (-0.3429, -0.3429, 4.665), (0.001347, -0.5923, 4.482), (0.6957, -0.6957, 4.388), (0.9897, 1.47e-08, 4.297), (-0.6999, 0.6999, 4.297), (0.2951, 0.2951, 4.178), (-4.748e-08, 0.4174, 4.178), (-0.9838, -3.225e-08, 4.388), (-0.4165, -0.4192, 4.482), (-8.704e-08, -0.9838, 4.388), (0.6999, -0.6999, 4.297), (0.4174, -2.501e-08, 4.178), (-0.9897, -3.533e-08, 4.297), (-0.2951, 0.2951, 4.178), (0.3444, 0.3444, 2.645), (-4.662e-08, 0.4871, 2.645), (-0.6957, -0.6957, 4.388), (-8.562e-08, -0.9897, 4.297), (0.2951, -0.2951, 4.178), (0.4871, -2.67e-08, 2.645), (-0.6999, -0.6999, 4.297), (-0.4174, -1.792e-09, 4.178), (-0.3444, 0.3444, 2.645), (0.5408, 0.5408, 1.645), (-4.382e-08, 0.7648, 1.645), (-2.605e-08, 0.06884, 5.79), (-8.397e-08, -0.4174, 4.178), (0.3444, -0.3444, 2.645), (0.04868, 0.04868, 5.79), (0.7648, -3.343e-08, 1.645), (0.06884, 5.875e-09, 5.79), (-0.2951, -0.2951, 4.178), (-0.4871, 3.983e-10, 2.645), (-0.5408, 0.5408, 1.645), (-7.889e-09, 1.368, 0.9478), (0.9671, 0.9671, 0.9478), (-0.04868, 0.04868, 5.79), (0.04868, -0.04868, 5.79), (-0.06884, -1.192e-09, 5.79), (-2.118e-08, -0.06884, 5.79), (-0.04868, -0.04868, 5.79), (-0.5, -0.5, 5.438), (-8.92e-08, -0.4871, 2.645), (0.5408, -0.5408, 1.645), (1.368, -5.978e-08, 0.9478), (-7.186e-08, -0.7071, 5.438), (-0.7071, -1.972e-08, 5.438), (0.5, -0.5, 5.438), (-0.3444, -0.3444, 2.645), (-0.7648, 9.12e-09, 1.645), (-0.9671, 0.9671, 0.9478), (-2.031e-08, 1.159, 0.6792), (0.8197, 0.8197, 0.6792), (-0.5, 0.5, 5.438), (0.7071, -1.255e-09, 5.438), (-1.107e-07, -0.7648, 1.645), (0.9671, -0.9671, 0.9478), (1.159, -5.067e-08, 0.6792), (0.5, 0.5, 5.438), (-0.5408, -0.5408, 1.645), (-1.368, 1.631e-08, 0.9478), (-0.8197, 0.8197, 0.6792), (0.0, 1.5, 0.3672), (1.061, 1.061, 0.3672), (-6.785e-08, 0.7071, 5.438), (-1.275e-07, -1.368, 0.9478), (0.8197, -0.8197, 0.6792), (1.5, -6.557e-08, 0.3672), (-0.9671, -0.9671, 0.9478), (-1.159, 1.382e-08, 0.6792), (-1.061, 1.061, 0.3672), (0.0, 1.5, 0.0), (1.061, 1.061, 0.0), (-1.217e-07, -1.159, 0.6792), (1.061, -1.061, 0.3672), (1.5, -6.557e-08, 0.0), (-0.8197, -0.8197, 0.6792), (-1.5, 1.789e-08, 0.3672), (-1.061, 1.061, 0.0), (1.061, -1.061, 0.0), (-1.311e-07, -1.5, 0.0), (-1.061, -1.061, 0.0), (-1.5, 1.789e-08, 0.0), (-1.311e-07, -1.5, 0.3672), (-1.061, -1.061, 0.3672), (0.05992, -0.06923, 6.115), (0.1038, -0.1199, 6.048), (0.1198, -0.1385, 5.956), (0.1038, -0.1199, 5.865), (0.05992, -0.06923, 5.798), (-0.006588, -0.09133, 6.115), (-0.01141, -0.1582, 6.048), (-0.01318, -0.1827, 5.956), (-0.01141, -0.1582, 5.865), (-0.006588, -0.09133, 5.798), (-0.06923, -0.05992, 6.115), (-0.1199, -0.1038, 6.048), (-0.1385, -0.1198, 5.956), (-0.1199, -0.1038, 5.865), (-0.06923, -0.05992, 5.798), (5.492e-08, 9.296e-08, 6.139), (-0.09133, 0.006588, 6.115), (-0.1582, 0.01141, 6.048), (-0.1827, 0.01318, 5.956), (-0.1582, 0.01141, 5.865), (-0.09133, 0.006588, 5.798), (-0.05992, 0.06923, 6.115), (-0.1038, 0.1199, 6.048), (-0.1198, 0.1385, 5.956), (-0.1038, 0.1199, 5.865), (-0.05992, 0.06923, 5.798), (0.006588, 0.09133, 6.115), (0.01141, 0.1582, 6.048), (0.01318, 0.1827, 5.956), (0.01141, 0.1582, 5.865), (0.006588, 0.09133, 5.798), (0.06923, 0.05992, 6.115), (0.1199, 0.1038, 6.048), (0.1385, 0.1198, 5.956), (0.1199, 0.1038, 5.865), (0.06923, 0.05992, 5.798), (0.09133, -0.006588, 6.115), (0.1582, -0.01141, 6.048), (0.1827, -0.01318, 5.956), (0.1582, -0.01141, 5.865), (0.09133, -0.006588, 5.798), (-5.175e-08, -0.4684, 5.642), (0.3312, 0.3312, 5.642), (-5.336e-08, 0.4684, 5.642), (-0.3312, -0.3312, 5.642), (-0.3312, 0.3312, 5.642), (-0.4684, -1.335e-08, 5.642), (0.3312, -0.3312, 5.642), (0.4684, 3.152e-09, 5.642), (-1.065, -0.4412, 5.865), (-1.065, 0.4412, 5.865), (-0.5, 0.5, 5.438), (-0.4412, 1.065, 5.865), (0.4412, 1.065, 5.865), (1.065, 0.4412, 5.865), (1.065, -0.4412, 5.865), (0.4412, -1.065, 5.865), (-6.819e-08, -0.6635, 5.475), (0.4692, 0.4692, 5.475), (-0.4692, 0.4692, 5.475), (0.4692, -0.4692, 5.475), (-6.52e-08, 0.6635, 5.475), (-0.4692, -0.4692, 5.475), (-0.6635, -1.856e-08, 5.475), (0.6635, -4.499e-10, 5.475), (-0.4412, -1.065, 5.865)], [(80, 163)], [(0, 1, 2, 3), (4, 0, 3, 5), (6, 7, 1, 0), (1, 8, 9, 2), (10, 4, 5, 11), (12, 6, 0, 4), (13, 14, 7, 6), (7, 15, 8, 1), (8, 16, 17, 9), (18, 10, 11, 19), (20, 12, 4, 10), (21, 13, 6, 12), (14, 13, 22, 23), (14, 24, 15, 7), (15, 25, 16, 8), (16, 26, 27, 17), (26, 18, 19, 27), (28, 20, 10, 18), (29, 21, 12, 20), (13, 21, 30, 22), (24, 14, 23, 31), (32, 33, 23, 22), (24, 34, 25, 15), (25, 35, 26, 16), (35, 28, 18, 26), (36, 29, 20, 28), (21, 29, 37, 30), (38, 32, 22, 30), (34, 24, 31, 39), (33, 40, 31, 23), (41, 42, 33, 32), (34, 43, 35, 25), (43, 36, 28, 35), (29, 36, 44, 37), (45, 38, 30, 37), (46, 41, 32, 38), (43, 34, 39, 47), (40, 48, 39, 31), (42, 49, 40, 33), (50, 51, 42, 41), (36, 43, 47, 44), (53, 45, 37, 44), (54, 46, 38, 45), (56, 50, 41, 46), (48, 58, 47, 39), (49, 59, 48, 40), (51, 60, 49, 42), (61, 51, 50, 62), (154, 155, 52, 55), (58, 53, 44, 47), (69, 54, 45, 53), (70, 56, 46, 54), (62, 50, 56, 71), (157, 158, 65, 63), (59, 75, 58, 48), (60, 76, 59, 49), (77, 60, 51, 61), (78, 61, 62, 79), (156, 153, 66, 67), (155, 157, 63, 52), (160, 154, 55, 57), (158, 156, 67, 65), (153, 159, 64, 66), (75, 69, 53, 58), (82, 70, 54, 69), (71, 56, 70, 83), (79, 62, 71, 84), (19, 11, 74, 72), (159, 160, 57, 64), (5, 3, 85, 81), (76, 86, 75, 59), (87, 76, 60, 77), (88, 77, 61, 78), (89, 78, 79, 90), (2, 9, 80, 91), (9, 17, 73, 80), (86, 82, 69, 75), (83, 70, 82, 92), (84, 71, 83, 93), (90, 79, 84, 94), (3, 2, 91, 85), (27, 19, 72, 68), (95, 86, 76, 87), (96, 87, 77, 88), (97, 88, 78, 89), (98, 89, 90, 99), (11, 5, 81, 74), (92, 82, 86, 95), (93, 83, 92, 100), (94, 84, 93, 101), (99, 90, 94, 102), (17, 27, 68, 73), (103, 95, 87, 96), (104, 96, 88, 97), (105, 97, 89, 98), (98, 99, 102, 106, 107, 108, 109, 105), (100, 92, 95, 103), (101, 93, 100, 110), (102, 94, 101, 106), (111, 103, 96, 104), (109, 104, 97, 105), (106, 101, 110, 107), (107, 110, 111, 108), (108, 111, 104, 109), (110, 100, 103, 111), (115, 114, 119, 120), (113, 112, 117, 118), (116, 115, 120, 121), (114, 113, 118, 119), (121, 120, 125, 126), (119, 118, 123, 124), (120, 119, 124, 125), (118, 117, 122, 123), (126, 125, 131, 132), (124, 123, 129, 130), (125, 124, 130, 131), (123, 122, 128, 129), (132, 131, 136, 137), (130, 129, 134, 135), (131, 130, 135, 136), (129, 128, 133, 134), (137, 136, 141, 142), (135, 134, 139, 140), (136, 135, 140, 141), (134, 133, 138, 139), (140, 139, 144, 145), (141, 140, 145, 146), (139, 138, 143, 144), (142, 141, 146, 147), (146, 145, 150, 151), (144, 143, 148, 149), (147, 146, 151, 152), (145, 144, 149, 150), (112, 127, 117), (117, 127, 122), (122, 127, 128), (128, 127, 133), (133, 127, 138), (138, 127, 143), (143, 127, 148), (151, 150, 114, 115), (149, 148, 112, 113), (152, 151, 115, 116), (150, 149, 113, 114), (148, 127, 112), (55, 147, 152, 57), (57, 152, 116, 64), (64, 116, 121, 66), (66, 121, 126, 67), (67, 126, 132, 65), (65, 132, 137, 63), (63, 137, 142, 52), (52, 142, 147, 55), (176, 160, 159, 172), (159, 153, 169, 172), (156, 158, 175, 174), (176, 170, 154, 160), (173, 171, 157, 155), (174, 169, 153, 156), (175, 158, 157, 171), (173, 155, 154, 170), (162, 73, 175), (163, 73, 162), (171, 163, 162), (175, 171, 162), (171, 173, 164), (163, 171, 164), (91, 163, 164), (173, 91, 164), (175, 73, 161), (174, 161, 68), (68, 161, 73), (174, 175, 161), (68, 177, 174), (169, 177, 72), (174, 177, 169), (72, 177, 68), (72, 168, 169), (72, 74, 168), (74, 172, 168), (169, 168, 172), (176, 172, 167), (167, 172, 74), (74, 81, 167), (167, 81, 176), (170, 176, 166), (166, 176, 81), (81, 85, 166), (166, 85, 170), (170, 85, 165), (85, 91, 165), (91, 173, 165), (165, 173, 170)])
me_queen_001.materials.append(mat_white_chess_pieces)
me_queen_001.use_remesh_preserve_volume = False
me_queen_001.use_remesh_preserve_attributes = False
me_queen_001.use_mirror_vertex_groups = False
me_queen_001.update()
me_king = bpy.data.meshes.new('King')
me_king.from_pydata([(0.4738, 0.4721, 4.572), (0.0008658, 0.668, 4.572), (-2.902e-08, 0.4849, 4.665), (0.3429, 0.3429, 4.665), (0.6697, -0.0008659, 4.572), (0.4849, -2.068e-08, 4.665), (0.4192, 0.4165, 4.482), (0.001347, 0.5896, 4.482), (-0.4721, 0.4721, 4.572), (-0.3429, 0.3429, 4.665), (0.4738, -0.4738, 4.572), (0.3429, -0.3429, 4.665), (0.5923, -0.001347, 4.482), (0.6957, 0.6957, 4.388), (-1.055e-07, 0.9838, 4.388), (-0.4165, 0.4165, 4.482), (-0.668, -0.0008659, 4.572), (-0.4849, 6.297e-09, 4.665), (0.0008658, -0.6697, 4.572), (-7.141e-08, -0.4849, 4.665), (0.4192, -0.4192, 4.482), (0.9838, 1.748e-08, 4.388), (0.6999, 0.6999, 4.297), (-1.042e-07, 0.9897, 4.297), (-0.6957, 0.6957, 4.388), (-0.5896, -0.001347, 4.482), (-0.4721, -0.4738, 4.572), (-0.3429, -0.3429, 4.665), (0.001347, -0.5923, 4.482), (0.6957, -0.6957, 4.388), (0.9897, 1.47e-08, 4.297), (-0.6999, 0.6999, 4.297), (0.2951, 0.2951, 4.178), (-4.748e-08, 0.4174, 4.178), (-0.9838, -3.225e-08, 4.388), (-0.4165, -0.4192, 4.482), (-8.704e-08, -0.9838, 4.388), (0.6999, -0.6999, 4.297), (0.4174, -2.501e-08, 4.178), (-0.9897, -3.533e-08, 4.297), (-0.2951, 0.2951, 4.178), (0.3444, 0.3444, 2.645), (-4.662e-08, 0.4871, 2.645), (-0.6957, -0.6957, 4.388), (-8.562e-08, -0.9897, 4.297), (0.2951, -0.2951, 4.178), (0.4871, -2.67e-08, 2.645), (-0.6999, -0.6999, 4.297), (-0.4174, -1.792e-09, 4.178), (-0.3444, 0.3444, 2.645), (0.5408, 0.5408, 1.645), (-4.382e-08, 0.7648, 1.645), (-2.195e-08, 0.06884, 5.616), (-8.397e-08, -0.4174, 4.178), (0.3444, -0.3444, 2.645), (0.04868, 0.04868, 5.616), (0.7648, -3.343e-08, 1.645), (0.06884, 1.771e-09, 5.616), (-0.2951, -0.2951, 4.178), (-0.4871, 3.983e-10, 2.645), (-0.5408, 0.5408, 1.645), (-7.889e-09, 1.368, 0.9478), (0.9671, 0.9671, 0.9478), (-0.04868, 0.04868, 5.616), (0.04868, -0.04868, 5.616), (-0.06884, 2.912e-09, 5.616), (-2.528e-08, -0.06884, 5.616), (-0.04868, -0.04868, 5.616), (-0.5, -0.5, 5.438), (-8.92e-08, -0.4871, 2.645), (0.5408, -0.5408, 1.645), (1.368, -5.978e-08, 0.9478), (-7.186e-08, -0.7071, 5.438), (-0.7071, -1.972e-08, 5.438), (0.5, -0.5, 5.438), (-0.3444, -0.3444, 2.645), (-0.7648, 9.12e-09, 1.645), (-0.9671, 0.9671, 0.9478), (-2.031e-08, 1.159, 0.6792), (0.8197, 0.8197, 0.6792), (-0.5, 0.5, 5.438), (0.7071, -1.255e-09, 5.438), (-1.107e-07, -0.7648, 1.645), (0.9671, -0.9671, 0.9478), (1.159, -5.067e-08, 0.6792), (0.5, 0.5, 5.438), (-0.5408, -0.5408, 1.645), (-1.368, 1.631e-08, 0.9478), (-0.8197, 0.8197, 0.6792), (0.0, 1.5, 0.3672), (1.061, 1.061, 0.3672), (-6.785e-08, 0.7071, 5.438), (-1.275e-07, -1.368, 0.9478), (0.8197, -0.8197, 0.6792), (1.5, -6.557e-08, 0.3672), (-0.9671, -0.9671, 0.9478), (-1.159, 1.382e-08, 0.6792), (-1.061, 1.061, 0.3672), (0.0, 1.5, 0.0), (1.061, 1.061, 0.0), (-1.217e-07, -1.159, 0.6792), (1.061, -1.061, 0.3672), (1.5, -6.557e-08, 0.0), (-0.8197, -0.8197, 0.6792), (-1.5, 1.789e-08, 0.3672), (-1.061, 1.061, 0.0), (1.061, -1.061, 0.0), (-1.311e-07, -1.5, 0.0), (-1.061, -1.061, 0.0), (-1.5, 1.789e-08, 0.0), (-1.311e-07, -1.5, 0.3672), (-1.061, -1.061, 0.3672), (0.04825, -0.05575, 5.796), (0.1038, -0.1199, 5.758), (0.1198, -0.1385, 5.708), (0.1038, -0.1199, 5.657), (0.05992, -0.06923, 5.62), (-0.005305, -0.07354, 5.796), (-0.01141, -0.1582, 5.758), (-0.01318, -0.1827, 5.708), (-0.01141, -0.1582, 5.657), (-0.006588, -0.09133, 5.62), (-0.05575, -0.04825, 5.796), (-0.1199, -0.1038, 5.758), (-0.1385, -0.1198, 5.708), (-0.1199, -0.1038, 5.657), (-0.06923, -0.05992, 5.62), (-0.07354, 0.005305, 5.796), (-0.1582, 0.01141, 5.758), (-0.1827, 0.01318, 5.708), (-0.1582, 0.01141, 5.657), (-0.09133, 0.006588, 5.62), (-0.04825, 0.05575, 5.796), (-0.1038, 0.1199, 5.758), (-0.1198, 0.1385, 5.708), (-0.1038, 0.1199, 5.657), (-0.05992, 0.06923, 5.62), (0.005305, 0.07354, 5.796), (0.01141, 0.1582, 5.758), (0.01318, 0.1827, 5.708), (0.01141, 0.1582, 5.657), (0.006588, 0.09133, 5.62), (0.05575, 0.04825, 5.796), (0.1199, 0.1038, 5.758), (0.1385, 0.1198, 5.708), (0.1199, 0.1038, 5.657), (0.06923, 0.05992, 5.62), (0.07354, -0.005305, 5.796), (0.1582, -0.01141, 5.758), (0.1827, -0.01318, 5.708), (0.1582, -0.01141, 5.657), (0.09133, -0.006588, 5.62), (-6.125e-08, -0.3973, 5.574), (0.281, 0.281, 5.574), (-3.47e-08, 0.3973, 5.574), (-0.281, -0.281, 5.574), (-0.281, 0.281, 5.574), (-0.3973, 3.824e-09, 5.574), (0.281, -0.281, 5.574), (0.3973, -1.009e-08, 5.574), (-1.033e-07, -0.6084, 5.516), (0.4302, 0.4302, 5.516), (-0.4302, 0.4302, 5.516), (0.4302, -0.4302, 5.516), (-2.148e-08, 0.6084, 5.516), (-0.4302, -0.4302, 5.516), (-0.6084, 2.233e-08, 5.516), (0.6084, -4.016e-08, 5.516), (0.05992, -0.06923, 5.796), (-0.006588, -0.09133, 5.796), (-0.06923, -0.05992, 5.796), (-0.09133, 0.006588, 5.796), (-0.05992, 0.06923, 5.796), (0.006588, 0.09133, 5.796), (0.06923, 0.05992, 5.796), (0.09133, -0.006588, 5.796), (0.04825, -0.05575, 5.979), (-0.005304, -0.07354, 5.979), (-0.05575, -0.04825, 5.979), (-0.07354, 0.005305, 5.979), (-0.04825, 0.05575, 5.979), (0.005306, 0.07354, 5.979), (0.05575, 0.04825, 5.979), (0.07354, -0.005305, 5.979), (0.04825, -0.05575, 6.08), (-0.005304, -0.07354, 6.08), (-0.05575, -0.04825, 6.08), (-0.07354, 0.005305, 6.08), (-0.04825, 0.05575, 6.08), (0.005306, 0.07354, 6.08), (0.05575, 0.04825, 6.08), (0.07354, -0.005305, 6.08), (0.04825, -0.05575, 6.171), (-0.005304, -0.07354, 6.171), (-0.05575, -0.04825, 6.171), (-0.07354, 0.005305, 6.171), (-0.04825, 0.05575, 6.171), (0.005306, 0.07354, 6.171), (0.05575, 0.04825, 6.171), (0.07354, -0.005305, 6.171), (-0.1137, 0.1314, 5.979), (-0.139, 0.08092, 5.979), (-0.06013, 0.1492, 5.979), (-0.1137, 0.1314, 6.08), (-0.139, 0.08092, 6.08), (-0.06013, 0.1492, 6.08), (0.1137, -0.1314, 5.979), (0.06014, -0.1492, 5.979), (0.139, -0.08092, 5.979), (0.1137, -0.1314, 6.08), (0.06014, -0.1492, 6.08), (0.139, -0.08092, 6.08)], [], [(0, 1, 2, 3), (4, 0, 3, 5), (6, 7, 1, 0), (1, 8, 9, 2), (10, 4, 5, 11), (12, 6, 0, 4), (13, 14, 7, 6), (7, 15, 8, 1), (8, 16, 17, 9), (18, 10, 11, 19), (20, 12, 4, 10), (21, 13, 6, 12), (14, 13, 22, 23), (14, 24, 15, 7), (15, 25, 16, 8), (16, 26, 27, 17), (26, 18, 19, 27), (28, 20, 10, 18), (29, 21, 12, 20), (13, 21, 30, 22), (24, 14, 23, 31), (32, 33, 23, 22), (24, 34, 25, 15), (25, 35, 26, 16), (35, 28, 18, 26), (36, 29, 20, 28), (21, 29, 37, 30), (38, 32, 22, 30), (34, 24, 31, 39), (33, 40, 31, 23), (41, 42, 33, 32), (34, 43, 35, 25), (43, 36, 28, 35), (29, 36, 44, 37), (45, 38, 30, 37), (46, 41, 32, 38), (43, 34, 39, 47), (40, 48, 39, 31), (42, 49, 40, 33), (50, 51, 42, 41), (36, 43, 47, 44), (53, 45, 37, 44), (54, 46, 38, 45), (56, 50, 41, 46), (48, 58, 47, 39), (49, 59, 48, 40), (51, 60, 49, 42), (61, 51, 50, 62), (153, 154, 52, 55), (58, 53, 44, 47), (69, 54, 45, 53), (70, 56, 46, 54), (62, 50, 56, 71), (156, 157, 65, 63), (59, 75, 58, 48), (60, 76, 59, 49), (77, 60, 51, 61), (78, 61, 62, 79), (155, 152, 66, 67), (154, 156, 63, 52), (159, 153, 55, 57), (157, 155, 67, 65), (152, 158, 64, 66), (75, 69, 53, 58), (82, 70, 54, 69), (71, 56, 70, 83), (79, 62, 71, 84), (19, 11, 74, 72), (158, 159, 57, 64), (5, 3, 85, 81), (76, 86, 75, 59), (87, 76, 60, 77), (88, 77, 61, 78), (89, 78, 79, 90), (2, 9, 80, 91), (9, 17, 73, 80), (86, 82, 69, 75), (83, 70, 82, 92), (84, 71, 83, 93), (90, 79, 84, 94), (3, 2, 91, 85), (27, 19, 72, 68), (95, 86, 76, 87), (96, 87, 77, 88), (97, 88, 78, 89), (98, 89, 90, 99), (11, 5, 81, 74), (92, 82, 86, 95), (93, 83, 92, 100), (94, 84, 93, 101), (99, 90, 94, 102), (17, 27, 68, 73), (103, 95, 87, 96), (104, 96, 88, 97), (105, 97, 89, 98), (98, 99, 102, 106, 107, 108, 109, 105), (100, 92, 95, 103), (101, 93, 100, 110), (102, 94, 101, 106), (111, 103, 96, 104), (109, 104, 97, 105), (106, 101, 110, 107), (107, 110, 111, 108), (108, 111, 104, 109), (110, 100, 103, 111), (115, 114, 119, 120), (113, 168, 169, 118), (116, 115, 120, 121), (114, 113, 118, 119), (121, 120, 125, 126), (119, 118, 123, 124), (120, 119, 124, 125), (118, 169, 170, 123), (126, 125, 130, 131), (124, 123, 128, 129), (125, 124, 129, 130), (123, 170, 171, 128), (131, 130, 135, 136), (129, 128, 133, 134), (130, 129, 134, 135), (128, 171, 172, 133), (136, 135, 140, 141), (134, 133, 138, 139), (135, 134, 139, 140), (133, 172, 173, 138), (139, 138, 143, 144), (140, 139, 144, 145), (138, 173, 174, 143), (141, 140, 145, 146), (145, 144, 149, 150), (143, 174, 175, 148), (146, 145, 150, 151), (144, 143, 148, 149), (132, 127, 179, 180), (150, 149, 114, 115), (148, 175, 168, 113), (151, 150, 115, 116), (149, 148, 113, 114), (55, 146, 151, 57), (57, 151, 116, 64), (64, 116, 121, 66), (66, 121, 126, 67), (67, 126, 131, 65), (65, 131, 136, 63), (63, 136, 141, 52), (52, 141, 146, 55), (167, 159, 158, 163), (158, 152, 160, 163), (155, 157, 166, 165), (167, 161, 153, 159), (164, 162, 156, 154), (165, 160, 152, 155), (166, 157, 156, 162), (164, 154, 153, 161), (80, 162, 164, 91), (68, 165, 166, 73), (91, 164, 161, 85), (73, 166, 162, 80), (74, 163, 160, 72), (81, 167, 163, 74), (85, 161, 167, 81), (72, 160, 165, 68), (112, 117, 169, 168), (117, 122, 170, 169), (122, 127, 171, 170), (127, 132, 172, 171), (132, 137, 173, 172), (137, 142, 174, 173), (142, 147, 175, 174), (147, 112, 168, 175), (184, 185, 210, 209), (122, 117, 177, 178), (147, 142, 182, 183), (137, 132, 180, 181), (127, 122, 178, 179), (117, 112, 176, 177), (112, 147, 183, 176), (142, 137, 181, 182), (189, 188, 196, 197), (182, 181, 189, 190), (180, 179, 201, 200), (178, 177, 185, 186), (183, 182, 190, 191), (188, 189, 205, 203), (179, 178, 186, 187), (176, 183, 208, 206), (193, 192, 199, 198, 197, 196, 195, 194), (187, 186, 194, 195), (185, 184, 192, 193), (184, 191, 199, 192), (190, 189, 197, 198), (188, 187, 195, 196), (186, 185, 193, 194), (191, 190, 198, 199), (200, 201, 204, 203), (202, 200, 203, 205), (187, 188, 203, 204), (179, 187, 204, 201), (189, 181, 202, 205), (181, 180, 200, 202), (206, 208, 211, 209), (207, 206, 209, 210), (191, 184, 209, 211), (185, 177, 207, 210), (183, 191, 211, 208), (177, 176, 206, 207)])
me_king.materials.append(mat_white_chess_pieces)
me_king.use_remesh_preserve_volume = False
me_king.use_remesh_preserve_attributes = False
me_king.use_mirror_vertex_groups = False
me_king.update()
me_chessboard = bpy.data.meshes.new('Chessboard')
me_chessboard.from_pydata([(1.0, 1.0, 0.0), (1.0, -1.0, 0.0), (-1.0, -1.0, 0.0), (-1.0, 1.0, 0.0), (1.0, 0.75, 0.0), (1.0, 0.5, 0.0), (1.0, 0.25, 0.0), (1.0, -3.311e-07, 0.0), (1.0, -0.25, 0.0), (1.0, -0.5, 0.0), (1.0, -0.75, 0.0), (0.75, 1.0, 0.0), (0.5, 1.0, 0.0), (0.25, 1.0, 0.0), (3.547e-07, 1.0, 0.0), (-0.25, 1.0, 0.0), (-0.5, 1.0, 0.0), (-0.75, 1.0, 0.0), (0.75, -1.0, 0.0), (0.5, -1.0, 0.0), (0.25, -1.0, 0.0), (-3.755e-07, -1.0, 0.0), (-0.25, -1.0, 0.0), (-0.5, -1.0, 0.0), (-0.75, -1.0, 0.0), (-1.0, -0.75, 0.0), (-1.0, -0.5, 0.0), (-1.0, -0.25, 0.0), (-1.0, 3.99e-07, 0.0), (-1.0, 0.25, 0.0), (-1.0, 0.5, 0.0), (-1.0, 0.75, 0.0), (0.75, 0.75, 0.0), (0.75, 0.5, 0.0), (0.75, 0.25, 0.0), (0.75, -2.715e-07, 0.0), (0.75, -0.25, 0.0), (0.75, -0.5, 0.0), (0.75, -0.75, 0.0), (0.5, 0.75, 0.0), (0.5, 0.5, 0.0), (0.5, 0.25, 0.0), (0.5, -2.119e-07, 0.0), (0.5, -0.25, 0.0), (0.5, -0.5, 0.0), (0.5, -0.75, 0.0), (0.25, 0.75, 0.0), (0.25, 0.5, 0.0), (0.25, 0.25, 0.0), (0.25, -1.225e-07, 0.0), (0.25, -0.25, 0.0), (0.25, -0.5, 0.0), (0.25, -0.75, 0.0), (2.634e-07, 0.75, 0.0), (1.721e-07, 0.5, 0.0), (8.088e-08, 0.25, 0.0), (-1.039e-08, -3.311e-09, 0.0), (-1.017e-07, -0.25, 0.0), (-1.929e-07, -0.5, 0.0), (-2.842e-07, -0.75, 0.0), (-0.25, 0.75, 0.0), (-0.25, 0.5, 0.0), (-0.25, 0.25, 0.0), (-0.25, 7.119e-08, 0.0), (-0.25, -0.25, 0.0), (-0.25, -0.5, 0.0), (-0.25, -0.75, 0.0), (-0.5, 0.75, 0.0), (-0.5, 0.5, 0.0), (-0.5, 0.25, 0.0), (-0.5, 1.904e-07, 0.0), (-0.5, -0.25, 0.0), (-0.5, -0.5, 0.0), (-0.5, -0.75, 0.0), (-0.75, 0.75, 0.0), (-0.75, 0.5, 0.0), (-0.75, 0.25, 0.0), (-0.75, 2.5e-07, 0.0), (-0.75, -0.25, 0.0), (-0.75, -0.5, 0.0), (-0.75, -0.75, 0.0), (1.125, 1.125, -26.42), (-1.125, 1.125, -26.42), (-1.125, -1.125, -26.42), (1.125, -1.125, -26.42), (1.125, 1.125, -1.0), (-1.125, 1.125, -1.0), (-1.125, -1.125, -1.0), (1.125, -1.125, -1.0), (1.0, 1.0, 5.0), (1.0, -1.0, 5.0), (-1.0, -1.0, 5.0), (-1.0, 1.0, 5.0)], [], [(80, 25, 2, 24), (10, 38, 18, 1), (38, 45, 19, 18), (45, 52, 20, 19), (52, 59, 21, 20), (59, 66, 22, 21), (66, 73, 23, 22), (73, 80, 24, 23), (0, 11, 32, 4), (4, 32, 33, 5), (5, 33, 34, 6), (6, 34, 35, 7), (7, 35, 36, 8), (8, 36, 37, 9), (9, 37, 38, 10), (11, 12, 39, 32), (32, 39, 40, 33), (33, 40, 41, 34), (34, 41, 42, 35), (35, 42, 43, 36), (36, 43, 44, 37), (37, 44, 45, 38), (12, 13, 46, 39), (39, 46, 47, 40), (40, 47, 48, 41), (41, 48, 49, 42), (42, 49, 50, 43), (43, 50, 51, 44), (44, 51, 52, 45), (13, 14, 53, 46), (46, 53, 54, 47), (47, 54, 55, 48), (48, 55, 56, 49), (49, 56, 57, 50), (50, 57, 58, 51), (51, 58, 59, 52), (14, 15, 60, 53), (53, 60, 61, 54), (54, 61, 62, 55), (55, 62, 63, 56), (56, 63, 64, 57), (57, 64, 65, 58), (58, 65, 66, 59), (15, 16, 67, 60), (60, 67, 68, 61), (61, 68, 69, 62), (62, 69, 70, 63), (63, 70, 71, 64), (64, 71, 72, 65), (65, 72, 73, 66), (16, 17, 74, 67), (67, 74, 75, 68), (68, 75, 76, 69), (69, 76, 77, 70), (70, 77, 78, 71), (71, 78, 79, 72), (72, 79, 80, 73), (17, 3, 31, 74), (74, 31, 30, 75), (75, 30, 29, 76), (76, 29, 28, 77), (77, 28, 27, 78), (78, 27, 26, 79), (79, 26, 25, 80), (86, 82, 83, 87), (83, 82, 81, 84), (86, 85, 81, 82), (84, 81, 85, 88), (84, 88, 87, 83), (3, 0, 89, 92), (2, 91, 90, 1), (3, 92, 91, 2), (1, 90, 89, 0), (92, 89, 85, 86), (91, 92, 86, 87), (90, 91, 87, 88), (90, 88, 85, 89)])
me_chessboard.polygons.foreach_set('material_index', [1, 0, 1, 0, 1, 0, 1, 0, 1, 0, 1, 0, 1, 0, 1, 0, 1, 0, 1, 0, 1, 0, 1, 0, 1, 0, 1, 0, 1, 0, 1, 0, 1, 0, 1, 0, 1, 0, 1, 0, 1, 0, 1, 0, 1, 0, 1, 0, 1, 0, 1, 0, 1, 0, 1, 0, 1, 0, 1, 0, 1, 0, 1, 0, 2, 2, 2, 2, 2, 2, 2, 2, 2, 2, 2, 2, 2])
me_chessboard.materials.append(mat_beige_square)
me_chessboard.materials.append(mat_seal_brown_square)
me_chessboard.materials.append(mat_brazilian_rosewood)
me_chessboard.use_remesh_preserve_volume = False
me_chessboard.use_remesh_preserve_attributes = False
me_chessboard.use_mirror_vertex_groups = False
me_chessboard.update()

# ---- objects
ob_lighting = bpy.data.objects.new('Lighting', None)
ob_sun = bpy.data.objects.new('Sun', light_sun)
ob_hemi = bpy.data.objects.new('Hemi', light_hemi)
ob_white_pieces = bpy.data.objects.new('White pieces', None)
ob_white_rooks = bpy.data.objects.new('White Rooks', None)
ob_white_rook_2 = bpy.data.objects.new('White Rook 2', me_rook)
ob_white_primary_rook = bpy.data.objects.new('White Primary Rook', me_rook)
ob_white_knights = bpy.data.objects.new('White Knights', None)
ob_white_knight_2 = bpy.data.objects.new('White Knight 2', me_knight)
ob_primary_white_knight = bpy.data.objects.new('Primary White Knight', me_knight)
ob_white_pawns = bpy.data.objects.new('White Pawns', None)
ob_white_pawn_8 = bpy.data.objects.new('White Pawn 8', me_pawn)
ob_white_pawn_7 = bpy.data.objects.new('White Pawn 7', me_pawn)
ob_white_pawn_6 = bpy.data.objects.new('White Pawn 6', me_pawn)
ob_white_pawn_5 = bpy.data.objects.new('White Pawn 5', me_pawn)
ob_white_pawn_4 = bpy.data.objects.new('White Pawn 4', me_pawn)
ob_white_pawn_3 = bpy.data.objects.new('White Pawn 3', me_pawn)
ob_white_pawn_2 = bpy.data.objects.new('White Pawn 2', me_pawn)
ob_primary_white_pawn = bpy.data.objects.new('Primary White Pawn', me_pawn)
ob_white_bishops = bpy.data.objects.new('White Bishops', None)
ob_white_bishop_2 = bpy.data.objects.new('White Bishop 2', me_bishop)
ob_primary_white_bishop = bpy.data.objects.new('Primary White Bishop', me_bishop)
ob_queen = bpy.data.objects.new('Queen', me_queen_001)
ob_king = bpy.data.objects.new('King', me_king)
ob_camera = bpy.data.objects.new('Camera', cam_camera)
ob_chessboard = bpy.data.objects.new('Chessboard', me_chessboard)

# ---- transforms, parenting, visibility, modifiers, constraints
ob_lighting.location = (31.0, 0.0, 10.0)
ob_lighting.empty_display_size = 6.0
ob_lighting.empty_image_offset = (0.0, 0.0)
ob_lighting.lineart.crease_threshold = 0.0
ob_sun.parent = ob_lighting
ob_sun.matrix_parent_inverse = Matrix(((1.0, 0.0, 0.0, -31.0), (0.0, 1.0, 0.0, -0.0), (0.0, 0.0, 1.0, -10.0), (0.0, 0.0, 0.0, 1.0)))
ob_sun.location = (26.46, 0.0, 12.33)
ob_sun.rotation_euler = (0.0, 0.8932, 0.0)
ob_sun.lineart.crease_threshold = 0.0
ob_hemi.parent = ob_lighting
ob_hemi.matrix_parent_inverse = Matrix(((1.0, 0.0, 0.0, -31.0), (0.0, 1.0, 0.0, -0.0), (0.0, 0.0, 1.0, -10.0), (0.0, 0.0, 0.0, 1.0)))
ob_hemi.location = (36.06, 0.0, 7.481)
ob_hemi.rotation_euler = (0.0, 0.6621, 0.0)
ob_hemi.lineart.crease_threshold = 0.0
ob_white_pieces.location = (-6.0, 0.0, 0.0)
ob_white_pieces.empty_display_size = 6.0
ob_white_pieces.empty_image_offset = (0.0, 0.0)
ob_white_pieces.lineart.crease_threshold = 0.0
ob_white_rooks.parent = ob_white_pieces
ob_white_rooks.matrix_parent_inverse = Matrix(((1.0, 0.0, 0.0, 6.0), (0.0, 1.0, 0.0, 0.0), (0.0, 0.0, 1.0, 0.0), (0.0, 0.0, 0.0, 1.0)))
ob_white_rooks.location = (-11.97, 0.04374, 4.296e-05)
ob_white_rooks.empty_display_size = 6.0
ob_white_rooks.empty_image_offset = (0.0, 0.0)
ob_white_rooks.lineart.crease_threshold = 0.0
ob_white_rook_2.parent = ob_white_rooks
ob_white_rook_2.matrix_parent_inverse = Matrix(((1.0, 0.0, 0.0, 11.97), (0.0, 1.0, 0.0, -0.04374), (0.0, 0.0, 1.0, -4.296e-05), (0.0, 0.0, 0.0, 1.0)))
ob_white_rook_2.location = (-20.84, 21.2, 4.622e-05)
ob_white_rook_2.scale = (1.333, 1.333, 1.335)
ob_white_rook_2.lineart.crease_threshold = 0.0
ob_white_primary_rook.parent = ob_white_rooks
ob_white_primary_rook.matrix_parent_inverse = Matrix(((1.0, 0.0, 0.0, 11.97), (0.0, 1.0, 0.0, -0.04374), (0.0, 0.0, 1.0, -4.296e-05), (0.0, 0.0, 0.0, 1.0)))
ob_white_primary_rook.location = (-21.1, -21.07, 4.622e-05)
ob_white_primary_rook.scale = (1.333, 1.333, 1.335)
ob_white_primary_rook.lineart.crease_threshold = 0.0
ob_white_knights.parent = ob_white_pieces
ob_white_knights.matrix_parent_inverse = Matrix(((1.0, 0.0, 0.0, 6.0), (0.0, 1.0, 0.0, 0.0), (0.0, 0.0, 1.0, 0.0), (0.0, 0.0, 0.0, 1.0)))
ob_white_knights.location = (-18.05, 0.1353, 0.0003378)
ob_white_knights.empty_display_size = 6.0
ob_white_knights.empty_image_offset = (0.0, 0.0)
ob_white_knights.lineart.crease_threshold = 0.0
ob_white_knight_2.parent = ob_white_knights
ob_white_knight_2.matrix_parent_inverse = Matrix(((1.0, 0.0, 0.0, 18.05), (-4.657e-10, 1.0, 0.0, -0.1353), (0.0, 0.0, 1.0, -0.0003378), (0.0, 0.0, 0.0, 1.0)))
ob_white_knight_2.location = (-21.33, 15.11, 0.0002298)
ob_white_knight_2.rotation_euler = (0.0, -0.0, 3.535)
ob_white_knight_2.scale = (1.333, 1.333, 0.9809)
ob_white_knight_2.lineart.crease_threshold = 0.0
ob_primary_white_knight.parent = ob_white_knights
ob_primary_white_knight.matrix_parent_inverse = Matrix(((1.0, 0.0, 0.0, 18.05), (-4.657e-10, 1.0, 0.0, -0.1353), (0.0, 0.0, 1.0, -0.0003378), (0.0, 0.0, 0.0, 1.0)))
ob_primary_white_knight.location = (-21.1, -14.99, 0.0002298)
ob_primary_white_knight.rotation_euler = (0.0, -0.0, -2.797)
ob_primary_white_knight.scale = (1.333, 1.333, 0.9809)
ob_primary_white_knight.lineart.crease_threshold = 0.0
ob_white_pawns.parent = ob_white_pieces
ob_white_pawns.matrix_parent_inverse = Matrix(((1.0, 0.0, 0.0, 6.0), (0.0, 1.0, 0.0, 0.0), (0.0, 0.0, 1.0, 0.0), (0.0, 0.0, 0.0, 1.0)))
ob_white_pawns.location = (-15.0, 0.0, 0.0)
ob_white_pawns.empty_display_size = 6.0
ob_white_pawns.empty_image_offset = (0.0, 0.0)
ob_white_pawns.lineart.crease_threshold = 0.0
ob_white_pawn_8.parent = ob_white_pawns
ob_white_pawn_8.matrix_parent_inverse = Matrix(((1.0, 0.0, 0.0, 15.0), (0.0, 1.0, 0.0, 0.0), (0.0, 0.0, 1.0, 0.0), (0.0, 0.0, 0.0, 1.0)))
ob_white_pawn_8.location = (-15.07, 21.41, 1.192e-07)
ob_white_pawn_8.rotation_euler = (0.0, -0.0, 1.033)
ob_white_pawn_8.lineart.crease_threshold = 0.0
ob_white_pawn_7.parent = ob_white_pawns
ob_white_pawn_7.matrix_parent_inverse = Matrix(((1.0, 0.0, 0.0, 15.0), (0.0, 1.0, 0.0, 0.0), (0.0, 0.0, 1.0, 0.0), (0.0, 0.0, 0.0, 1.0)))
ob_white_pawn_7.location = (-14.79, 14.78, 1.192e-07)
ob_white_pawn_7.rotation_euler = (0.0, -0.0, -0.08947)
ob_white_pawn_7.lineart.crease_threshold = 0.0
ob_white_pawn_6.parent = ob_white_pawns
ob_white_pawn_6.matrix_parent_inverse = Matrix(((1.0, 0.0, 0.0, 15.0), (0.0, 1.0, 0.0, 0.0), (0.0, 0.0, 1.0, 0.0), (0.0, 0.0, 0.0, 1.0)))
ob_white_pawn_6.location = (-14.66, 8.565, 1.192e-07)
ob_white_pawn_6.rotation_euler = (0.0, -0.0, 1.033)
ob_white_pawn_6.lineart.crease_threshold = 0.0
ob_white_pawn_5.parent = ob_white_pawns
ob_white_pawn_5.matrix_parent_inverse = Matrix(((1.0, 0.0, 0.0, 15.0), (0.0, 1.0, 0.0, 0.0), (0.0, 0.0, 1.0, 0.0), (0.0, 0.0, 0.0, 1.0)))
ob_white_pawn_5.location = (-15.28, 3.184, 1.192e-07)
ob_white_pawn_5.lineart.crease_threshold = 0.0
ob_white_pawn_4.parent = ob_white_pawns
ob_white_pawn_4.matrix_parent_inverse = Matrix(((1.0, 0.0, 0.0, 15.0), (0.0, 1.0, 0.0, 0.0), (0.0, 0.0, 1.0, 0.0), (0.0, 0.0, 0.0, 1.0)))
ob_white_pawn_4.location = (-14.46, -2.891, 1.192e-07)
ob_white_pawn_4.rotation_euler = (0.0, -0.0, 1.387)
ob_white_pawn_4.lineart.crease_threshold = 0.0
ob_white_pawn_3.parent = ob_white_pawns
ob_white_pawn_3.matrix_parent_inverse = Matrix(((1.0, 0.0, 0.0, 15.0), (0.0, 1.0, 0.0, 0.0), (0.0, 0.0, 1.0, 0.0), (0.0, 0.0, 0.0, 1.0)))
ob_white_pawn_3.location = (-14.88, -9.451, 1.192e-07)
ob_white_pawn_3.rotation_euler = (0.0, -0.0, -0.2392)
ob_white_pawn_3.lineart.crease_threshold = 0.0
ob_white_pawn_2.parent = ob_white_pawns
ob_white_pawn_2.matrix_parent_inverse = Matrix(((1.0, 0.0, 0.0, 15.0), (0.0, 1.0, 0.0, 0.0), (0.0, 0.0, 1.0, 0.0), (0.0, 0.0, 0.0, 1.0)))
ob_white_pawn_2.location = (-14.95, -14.69, 1.192e-07)
ob_white_pawn_2.rotation_euler = (0.0, -0.0, -0.6905)
ob_white_pawn_2.lineart.crease_threshold = 0.0
ob_primary_white_pawn.parent = ob_white_pawns
ob_primary_white_pawn.matrix_parent_inverse = Matrix(((1.0, 0.0, 0.0, 15.0), (0.0, 1.0, 0.0, 0.0), (0.0, 0.0, 1.0, 0.0), (0.0, 0.0, 0.0, 1.0)))
ob_primary_white_pawn.location = (-14.67, -21.67, 0.0)
ob_primary_white_pawn.rotation_euler = (0.0, -0.0, -1.257)
ob_primary_white_pawn.lineart.crease_threshold = 0.0
ob_white_bishops.parent = ob_white_pieces
ob_white_bishops.matrix_parent_inverse = Matrix(((1.0, 0.0, 0.0, 6.0), (0.0, 1.0, 0.0, 0.0), (0.0, 0.0, 1.0, 0.0), (0.0, 0.0, 0.0, 1.0)))
ob_white_bishops.location = (-21.03, 0.0, 0.0)
ob_white_bishops.empty_display_size = 6.0
ob_white_bishops.empty_image_offset = (0.0, 0.0)
ob_white_bishops.lineart.crease_threshold = 0.0
ob_white_bishop_2.parent = ob_white_bishops
ob_white_bishop_2.matrix_parent_inverse = Matrix(((1.0, 0.0, 0.0, 21.03), (0.0, 1.0, 0.0, 0.0), (0.0, 0.0, 1.0, 0.0), (0.0, 0.0, 0.0, 1.0)))
ob_white_bishop_2.location = (-21.2, 9.03, 0.0)
ob_white_bishop_2.rotation_euler = (0.0, 0.0, 1.781)
ob_white_bishop_2.scale = (1.333, 1.333, 1.333)
ob_white_bishop_2.lineart.crease_threshold = 0.0
ob_primary_white_bishop.parent = ob_white_bishops
ob_primary_white_bishop.matrix_parent_inverse = Matrix(((1.0, 0.0, 0.0, 21.03), (0.0, 1.0, 0.0, 0.0), (0.0, 0.0, 1.0, 0.0), (0.0, 0.0, 0.0, 1.0)))
ob_primary_white_bishop.location = (-20.88, -9.261, 0.0)
ob_primary_white_bishop.rotation_euler = (0.0, -0.0, 3.999)
ob_primary_white_bishop.scale = (1.333, 1.333, 1.333)
ob_primary_white_bishop.lineart.crease_threshold = 0.0
ob_queen.parent = ob_white_pieces
ob_queen.matrix_parent_inverse = Matrix(((1.0, 0.0, 0.0, 6.0), (0.0, 1.0, 0.0, 0.0), (0.0, 0.0, 1.0, 0.0), (0.0, 0.0, 0.0, 1.0)))
ob_queen.location = (-21.0, 3.0, 0.0)
ob_queen.rotation_euler = (0.0, -0.0, 2.332)
ob_queen.scale = (1.333, 1.333, 1.333)
ob_queen.lineart.crease_threshold = 0.0
ob_king.parent = ob_white_pieces
ob_king.matrix_parent_inverse = Matrix(((1.0, 0.0, 0.0, 6.0), (0.0, 1.0, 0.0, 0.0), (0.0, 0.0, 1.0, 0.0), (0.0, 0.0, 0.0, 1.0)))
ob_king.location = (-20.77, -2.885, 0.0003065)
ob_king.rotation_euler = (0.0, 0.0, 5.011)
ob_king.scale = (1.5, 1.5, 1.426)
ob_king.lineart.crease_threshold = 0.0
ob_camera.location = (8.725, -40.82, 21.97)
ob_camera.rotation_euler = (1.109, 0.01082, 0.6712)
ob_camera.lock_rotations_4d = False
ob_camera.empty_display_type = 'ARROWS'
ob_camera.color = (0.0, 0.0, 0.0, 0.0)
ob_camera.display_type = 'WIRE'
ob_camera.lineart.crease_threshold = 0.0
ob_chessboard.location = (0.0, 0.0, 0.0)
ob_chessboard.rotation_euler = (0.0, -0.0, -1.571)
ob_chessboard.scale = (24.0, 24.0, 0.1)
ob_chessboard.lock_rotations_4d = False
ob_chessboard.empty_display_type = 'ARROWS'
ob_chessboard.lineart.crease_threshold = 0.0

# ---- collection membership
col_collection_1.objects.link(ob_lighting)
col_collection_1.objects.link(ob_sun)
col_collection_1.objects.link(ob_hemi)
col_collection_1.objects.link(ob_white_pieces)
col_collection_1.objects.link(ob_white_rooks)
col_collection_1.objects.link(ob_white_rook_2)
col_collection_1.objects.link(ob_white_primary_rook)
col_collection_1.objects.link(ob_white_knights)
col_collection_1.objects.link(ob_white_knight_2)
col_collection_1.objects.link(ob_primary_white_knight)
col_collection_1.objects.link(ob_white_pawns)
col_collection_1.objects.link(ob_white_pawn_8)
col_collection_1.objects.link(ob_white_pawn_7)
col_collection_1.objects.link(ob_white_pawn_6)
col_collection_1.objects.link(ob_white_pawn_5)
col_collection_1.objects.link(ob_white_pawn_4)
col_collection_1.objects.link(ob_white_pawn_3)
col_collection_1.objects.link(ob_white_pawn_2)
col_collection_1.objects.link(ob_primary_white_pawn)
col_collection_1.objects.link(ob_white_bishops)
col_collection_1.objects.link(ob_white_bishop_2)
col_collection_1.objects.link(ob_primary_white_bishop)
col_collection_1.objects.link(ob_queen)
col_collection_1.objects.link(ob_king)
col_collection_1.objects.link(ob_camera)
col_collection_1.objects.link(ob_chessboard)

# ---- scene / render settings (as saved in the file)
scene.camera = ob_camera
scene.frame_start = 1; scene.frame_end = 250; scene.frame_set(1)
scene.render.engine = 'BLENDER_EEVEE_NEXT'
scene.render.dither_intensity = 0.0
scene.render.use_file_extension = False
scene.render.use_render_cache = True
scene.cycles.use_denoising = False
scene.cycles.samples = 10
scene.cycles.sampling_pattern = 'TABULATED_SOBOL'
scene.cycles.light_sampling_threshold = 0.0
scene.cycles.use_adaptive_sampling = False
scene.cycles.use_light_tree = False
scene.cycles.blur_glossy = 0.0
scene.cycles.pixel_filter_type = 'GAUSSIAN'
scene.cycles.sample_clamp_indirect = 0.0
scene.view_settings.view_transform = 'Standard'
bpy.context.view_layer.update()
